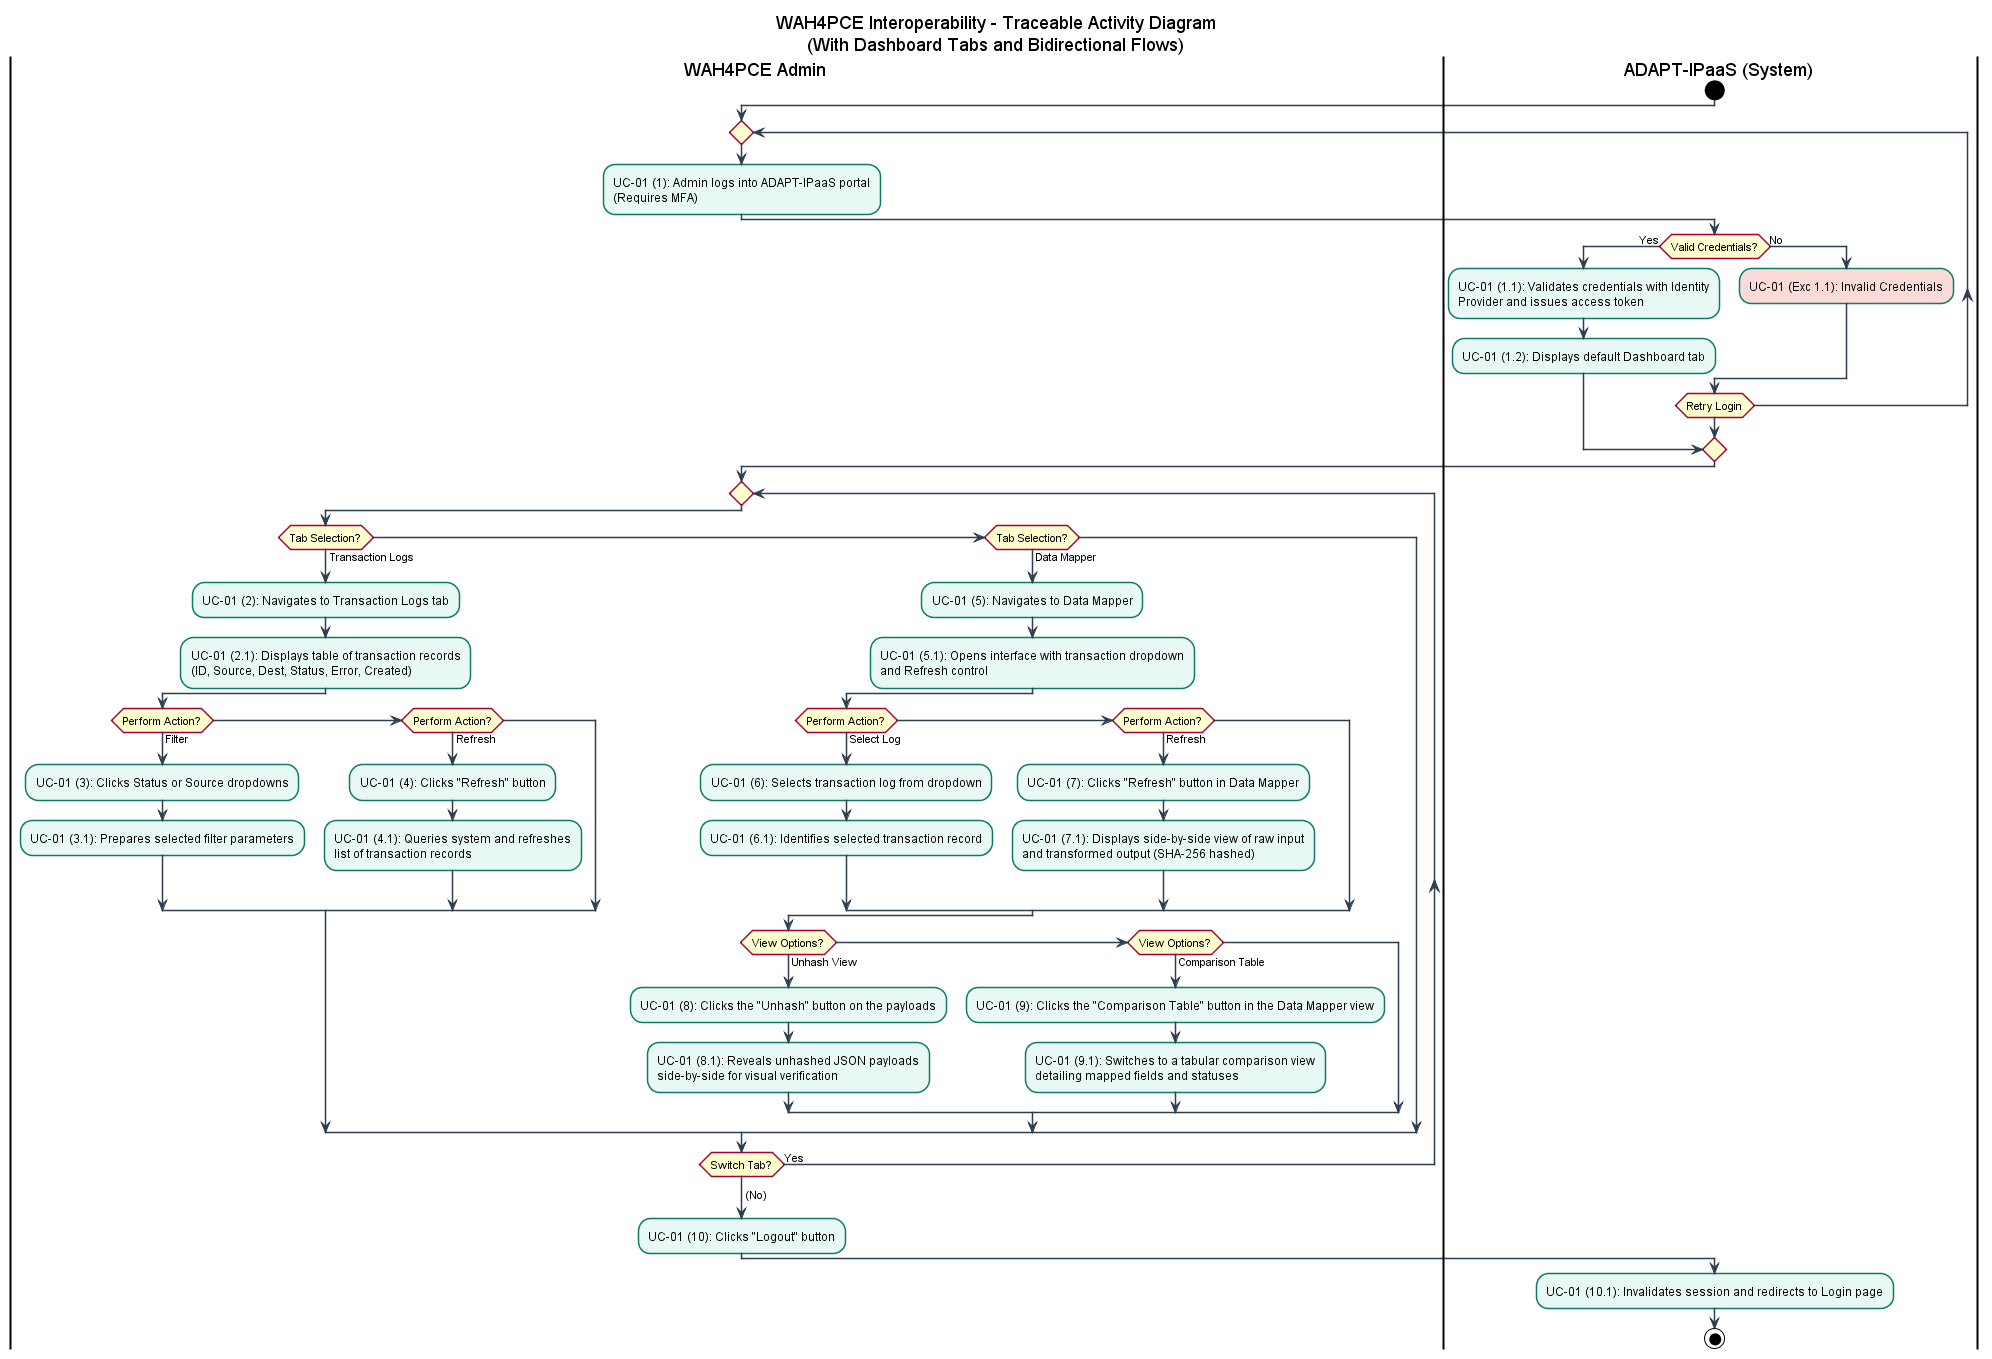

The diagram above was rendered by PlantUML. Its source (embedded in the PNG):
@startuml WAH4PCE_Interoperability_Activity_Diagram

skinparam style strictuml
skinparam SwimlaneBorderThickness 2
skinparam ActivityBackgroundColor #E8F8F5
skinparam ActivityBorderColor #117A65
skinparam ArrowColor #2C3E50

title WAH4PCE Interoperability - Traceable Activity Diagram\n(With Dashboard Tabs and Bidirectional Flows)

|WAH4PCE Admin|
|ADAPT-IPaaS (System)|

start
repeat
  |WAH4PCE Admin|
  :UC-01 (1): Admin logs into ADAPT-IPaaS portal\n(Requires MFA);
  |ADAPT-IPaaS (System)|
  if (Valid Credentials?) then (Yes)
    :UC-01 (1.1): Validates credentials with Identity\nProvider and issues access token;
    :UC-01 (1.2): Displays default Dashboard tab;
    break
  else (No)
    #FADBD8:UC-01 (Exc 1.1): Invalid Credentials;
  endif
repeat while (Retry Login)

|WAH4PCE Admin|
repeat
  if (Tab Selection?) then (Transaction Logs)
    :UC-01 (2): Navigates to Transaction Logs tab;
    :UC-01 (2.1): Displays table of transaction records\n(ID, Source, Dest, Status, Error, Created);
    if (Perform Action?) then (Filter)
      :UC-01 (3): Clicks Status or Source dropdowns;
      :UC-01 (3.1): Prepares selected filter parameters;
    elseif (Perform Action?) then (Refresh)
      :UC-01 (4): Clicks "Refresh" button;
      :UC-01 (4.1): Queries system and refreshes\nlist of transaction records;
    endif
  elseif (Tab Selection?) then (Data Mapper)
    :UC-01 (5): Navigates to Data Mapper;
    :UC-01 (5.1): Opens interface with transaction dropdown\nand Refresh control;
    
    if (Perform Action?) then (Select Log)
      :UC-01 (6): Selects transaction log from dropdown;
      :UC-01 (6.1): Identifies selected transaction record;
    elseif (Perform Action?) then (Refresh)
      :UC-01 (7): Clicks "Refresh" button in Data Mapper;
      :UC-01 (7.1): Displays side-by-side view of raw input\nand transformed output (SHA-256 hashed);
    endif

    if (View Options?) then (Unhash View)
      :UC-01 (8): Clicks the "Unhash" button on the payloads;
      :UC-01 (8.1): Reveals unhashed JSON payloads\nside-by-side for visual verification;
    elseif (View Options?) then (Comparison Table)
      :UC-01 (9): Clicks the "Comparison Table" button in the Data Mapper view;
      :UC-01 (9.1): Switches to a tabular comparison view\ndetailing mapped fields and statuses;
    endif
  endif
repeat while (Switch Tab?) is (Yes)
-> (No);
:UC-01 (10): Clicks "Logout" button;
|ADAPT-IPaaS (System)|
:UC-01 (10.1): Invalidates session and redirects to Login page;
stop



@enduml